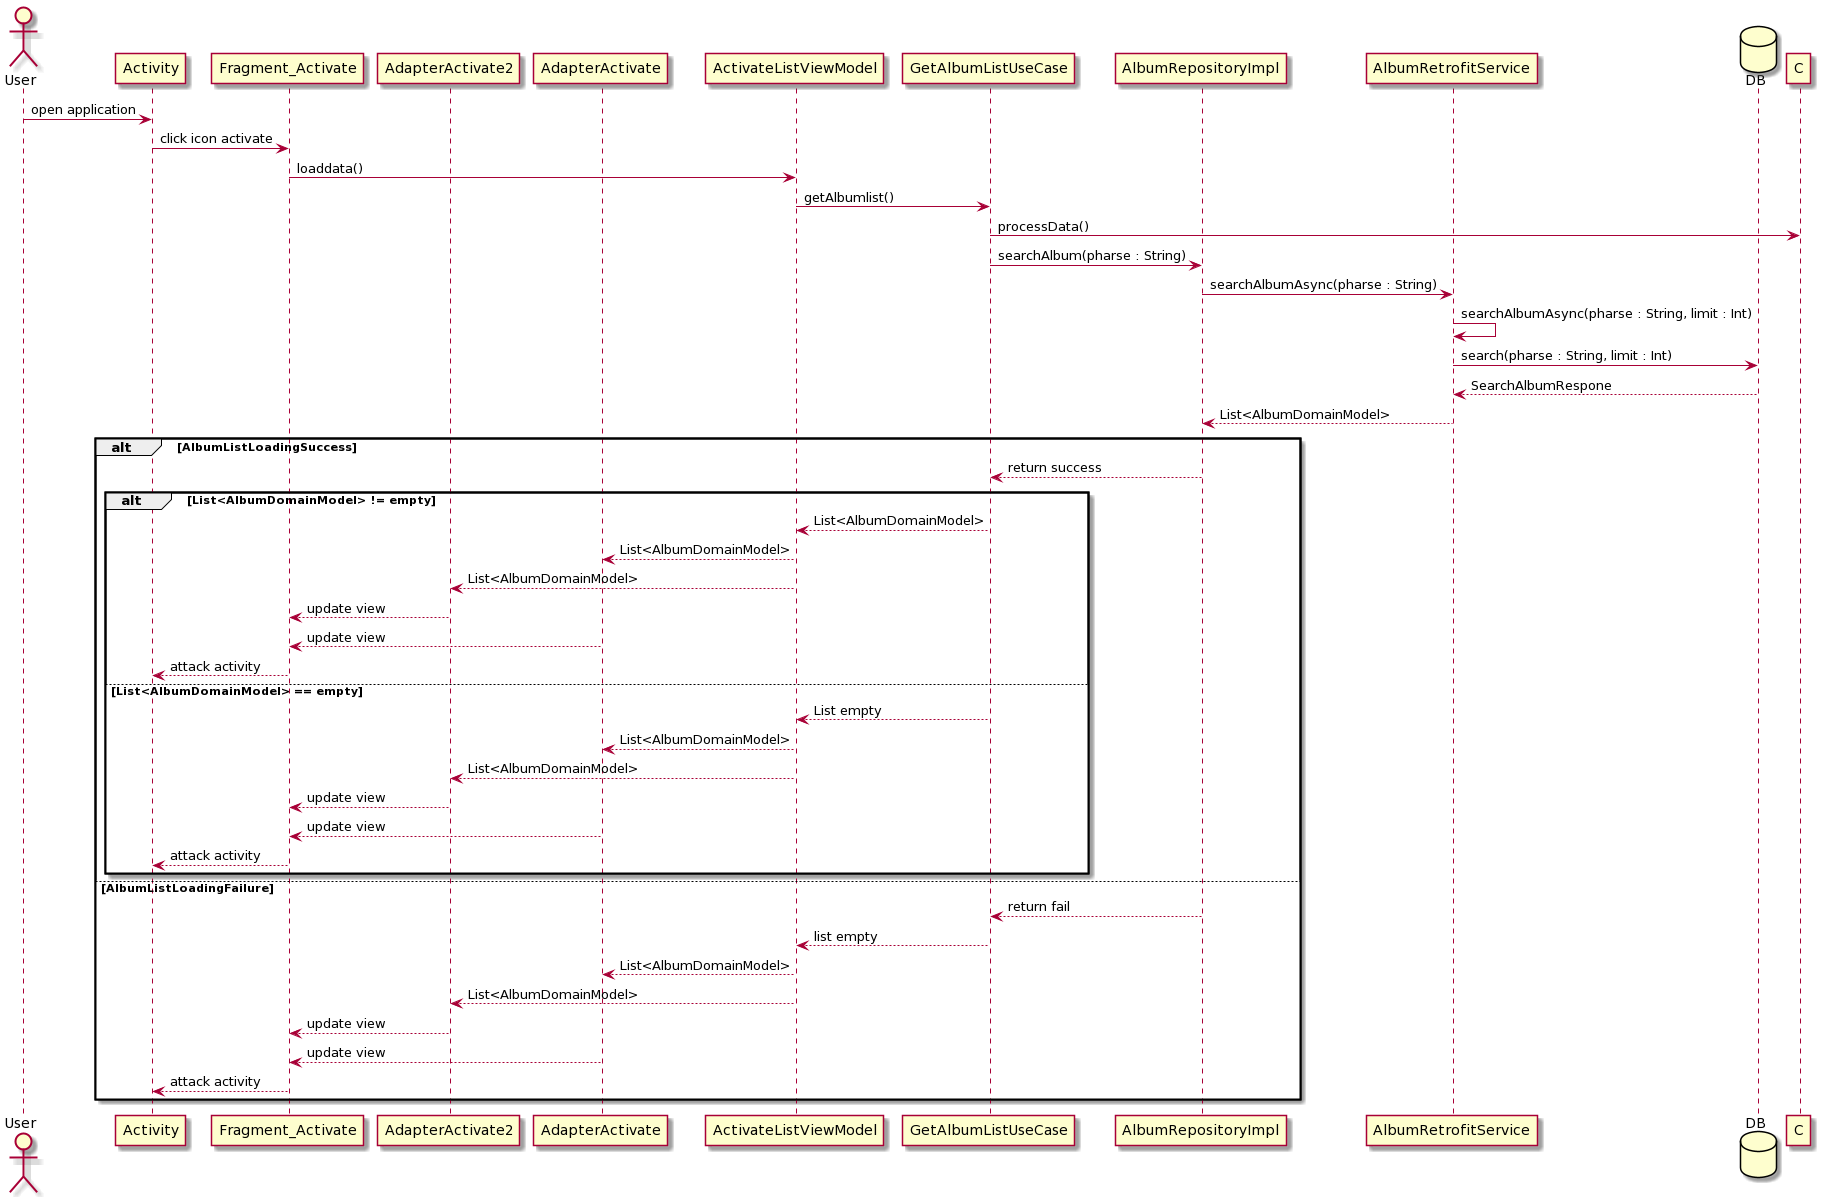

The diagram above was rendered by PlantUML. Its source (embedded in the PNG):
@startuml
actor User
participant Activity
participant Fragment_Activate
participant AdapterActivate
participant AdapterActivate2
participant AdapterActivate
participant ActivateListViewModel
participant GetAlbumListUseCase
participant AlbumRepositoryImpl
participant AlbumRetrofitService 
database DB

User -> Activity : open application
Activity -> Fragment_Activate : click icon activate
Fragment_Activate -> ActivateListViewModel : loaddata()
ActivateListViewModel -> GetAlbumListUseCase: getAlbumlist()
GetAlbumListUseCase -> C: processData()
GetAlbumListUseCase -> AlbumRepositoryImpl: searchAlbum(pharse : String)
AlbumRepositoryImpl -> AlbumRetrofitService : searchAlbumAsync(pharse : String)
AlbumRetrofitService -> AlbumRetrofitService : searchAlbumAsync(pharse : String, limit : Int)
AlbumRetrofitService -> DB: search(pharse : String, limit : Int)
DB --> AlbumRetrofitService : SearchAlbumRespone
AlbumRetrofitService --> AlbumRepositoryImpl: List<AlbumDomainModel>

alt AlbumListLoadingSuccess
AlbumRepositoryImpl --> GetAlbumListUseCase : return success

alt List<AlbumDomainModel> != empty

GetAlbumListUseCase --> ActivateListViewModel : List<AlbumDomainModel>
ActivateListViewModel --> AdapterActivate : List<AlbumDomainModel>
ActivateListViewModel --> AdapterActivate2 : List<AlbumDomainModel>
AdapterActivate2  --> Fragment_Activate : update view
AdapterActivate  --> Fragment_Activate : update view
Fragment_Activate --> Activity: attack activity

else List<AlbumDomainModel> == empty
GetAlbumListUseCase --> ActivateListViewModel : List empty
ActivateListViewModel --> AdapterActivate : List<AlbumDomainModel>
ActivateListViewModel --> AdapterActivate2 : List<AlbumDomainModel>
AdapterActivate2  --> Fragment_Activate : update view
AdapterActivate  --> Fragment_Activate : update view
Fragment_Activate --> Activity: attack activity

end
else AlbumListLoadingFailure
AlbumRepositoryImpl --> GetAlbumListUseCase : return fail
GetAlbumListUseCase --> ActivateListViewModel : list empty
ActivateListViewModel  --> AdapterActivate : List<AlbumDomainModel>
ActivateListViewModel --> AdapterActivate2 : List<AlbumDomainModel>
AdapterActivate2  --> Fragment_Activate : update view
AdapterActivate  --> Fragment_Activate : update view
Fragment_Activate --> Activity: attack activity
end
@enduml